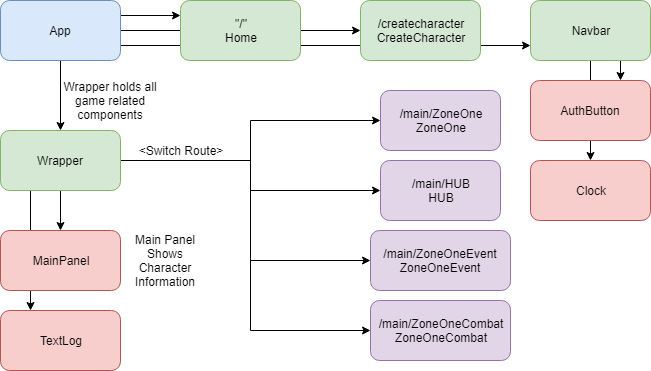

The diagram above was exported from draw.io. Its source (the exported page's mxGraphModel, read from the mxfile embedded in the PNG):
<mxGraphModel dx="1239" dy="688" grid="1" gridSize="10" guides="1" tooltips="1" connect="1" arrows="1" fold="1" page="1" pageScale="1" pageWidth="675" pageHeight="400" math="0" shadow="0">
  <root>
    <mxCell id="0" />
    <mxCell id="1" parent="0" />
    <mxCell id="L2vr7rRO3_MBm4v7BMzA-9" style="edgeStyle=orthogonalEdgeStyle;rounded=0;orthogonalLoop=1;jettySize=auto;html=1;exitX=0.5;exitY=1;exitDx=0;exitDy=0;entryX=0.5;entryY=0;entryDx=0;entryDy=0;" edge="1" parent="1" source="L2vr7rRO3_MBm4v7BMzA-1" target="L2vr7rRO3_MBm4v7BMzA-8">
      <mxGeometry relative="1" as="geometry" />
    </mxCell>
    <mxCell id="L2vr7rRO3_MBm4v7BMzA-12" style="edgeStyle=orthogonalEdgeStyle;rounded=0;orthogonalLoop=1;jettySize=auto;html=1;exitX=1;exitY=0.25;exitDx=0;exitDy=0;entryX=0;entryY=0.25;entryDx=0;entryDy=0;" edge="1" parent="1" source="L2vr7rRO3_MBm4v7BMzA-1" target="L2vr7rRO3_MBm4v7BMzA-2">
      <mxGeometry relative="1" as="geometry" />
    </mxCell>
    <mxCell id="L2vr7rRO3_MBm4v7BMzA-13" style="edgeStyle=orthogonalEdgeStyle;rounded=0;orthogonalLoop=1;jettySize=auto;html=1;exitX=1;exitY=0.5;exitDx=0;exitDy=0;entryX=0;entryY=0.5;entryDx=0;entryDy=0;" edge="1" parent="1" source="L2vr7rRO3_MBm4v7BMzA-1" target="L2vr7rRO3_MBm4v7BMzA-5">
      <mxGeometry relative="1" as="geometry" />
    </mxCell>
    <mxCell id="L2vr7rRO3_MBm4v7BMzA-14" style="edgeStyle=orthogonalEdgeStyle;rounded=0;orthogonalLoop=1;jettySize=auto;html=1;exitX=1;exitY=0.75;exitDx=0;exitDy=0;entryX=0;entryY=0.75;entryDx=0;entryDy=0;" edge="1" parent="1" source="L2vr7rRO3_MBm4v7BMzA-1" target="L2vr7rRO3_MBm4v7BMzA-10">
      <mxGeometry relative="1" as="geometry" />
    </mxCell>
    <mxCell id="L2vr7rRO3_MBm4v7BMzA-1" value="App" style="rounded=1;whiteSpace=wrap;html=1;fillColor=#dae8fc;strokeColor=#6c8ebf;" vertex="1" parent="1">
      <mxGeometry x="20" y="20" width="120" height="60" as="geometry" />
    </mxCell>
    <mxCell id="L2vr7rRO3_MBm4v7BMzA-2" value="&quot;/&quot;&lt;br&gt;Home&lt;br&gt;" style="rounded=1;whiteSpace=wrap;html=1;fillColor=#d5e8d4;strokeColor=#82b366;" vertex="1" parent="1">
      <mxGeometry x="200" y="20" width="120" height="60" as="geometry" />
    </mxCell>
    <mxCell id="L2vr7rRO3_MBm4v7BMzA-5" value="/createcharacter&lt;br&gt;CreateCharacter&lt;br&gt;" style="rounded=1;whiteSpace=wrap;html=1;fillColor=#d5e8d4;strokeColor=#82b366;" vertex="1" parent="1">
      <mxGeometry x="380" y="20" width="120" height="60" as="geometry" />
    </mxCell>
    <mxCell id="L2vr7rRO3_MBm4v7BMzA-31" style="edgeStyle=orthogonalEdgeStyle;rounded=0;orthogonalLoop=1;jettySize=auto;html=1;exitX=0.25;exitY=1;exitDx=0;exitDy=0;entryX=0.25;entryY=0;entryDx=0;entryDy=0;" edge="1" parent="1" source="L2vr7rRO3_MBm4v7BMzA-8" target="L2vr7rRO3_MBm4v7BMzA-28">
      <mxGeometry relative="1" as="geometry" />
    </mxCell>
    <mxCell id="L2vr7rRO3_MBm4v7BMzA-32" style="edgeStyle=orthogonalEdgeStyle;rounded=0;orthogonalLoop=1;jettySize=auto;html=1;exitX=1;exitY=0.5;exitDx=0;exitDy=0;entryX=0;entryY=0.5;entryDx=0;entryDy=0;" edge="1" parent="1" source="L2vr7rRO3_MBm4v7BMzA-8" target="L2vr7rRO3_MBm4v7BMzA-20">
      <mxGeometry relative="1" as="geometry">
        <mxPoint x="290" y="210" as="targetPoint" />
      </mxGeometry>
    </mxCell>
    <mxCell id="L2vr7rRO3_MBm4v7BMzA-33" style="edgeStyle=orthogonalEdgeStyle;rounded=0;orthogonalLoop=1;jettySize=auto;html=1;exitX=1;exitY=0.5;exitDx=0;exitDy=0;entryX=0;entryY=0.5;entryDx=0;entryDy=0;" edge="1" parent="1" source="L2vr7rRO3_MBm4v7BMzA-8" target="L2vr7rRO3_MBm4v7BMzA-21">
      <mxGeometry relative="1" as="geometry" />
    </mxCell>
    <mxCell id="L2vr7rRO3_MBm4v7BMzA-34" style="edgeStyle=orthogonalEdgeStyle;rounded=0;orthogonalLoop=1;jettySize=auto;html=1;exitX=1;exitY=0.5;exitDx=0;exitDy=0;entryX=0;entryY=0.5;entryDx=0;entryDy=0;" edge="1" parent="1" source="L2vr7rRO3_MBm4v7BMzA-8" target="L2vr7rRO3_MBm4v7BMzA-23">
      <mxGeometry relative="1" as="geometry">
        <Array as="points">
          <mxPoint x="270" y="180" />
          <mxPoint x="270" y="280" />
        </Array>
      </mxGeometry>
    </mxCell>
    <mxCell id="L2vr7rRO3_MBm4v7BMzA-35" style="edgeStyle=orthogonalEdgeStyle;rounded=0;orthogonalLoop=1;jettySize=auto;html=1;exitX=1;exitY=0.5;exitDx=0;exitDy=0;entryX=0;entryY=0.5;entryDx=0;entryDy=0;" edge="1" parent="1" source="L2vr7rRO3_MBm4v7BMzA-8" target="L2vr7rRO3_MBm4v7BMzA-22">
      <mxGeometry relative="1" as="geometry">
        <Array as="points">
          <mxPoint x="270" y="180" />
          <mxPoint x="270" y="350" />
        </Array>
      </mxGeometry>
    </mxCell>
    <mxCell id="L2vr7rRO3_MBm4v7BMzA-36" style="edgeStyle=orthogonalEdgeStyle;rounded=0;orthogonalLoop=1;jettySize=auto;html=1;exitX=0.5;exitY=1;exitDx=0;exitDy=0;entryX=0.5;entryY=0;entryDx=0;entryDy=0;" edge="1" parent="1" source="L2vr7rRO3_MBm4v7BMzA-8" target="L2vr7rRO3_MBm4v7BMzA-29">
      <mxGeometry relative="1" as="geometry" />
    </mxCell>
    <mxCell id="L2vr7rRO3_MBm4v7BMzA-8" value="Wrapper" style="rounded=1;whiteSpace=wrap;html=1;fillColor=#d5e8d4;strokeColor=#82b366;" vertex="1" parent="1">
      <mxGeometry x="20" y="150" width="120" height="60" as="geometry" />
    </mxCell>
    <mxCell id="L2vr7rRO3_MBm4v7BMzA-18" style="edgeStyle=orthogonalEdgeStyle;rounded=0;orthogonalLoop=1;jettySize=auto;html=1;exitX=0.75;exitY=1;exitDx=0;exitDy=0;entryX=0.75;entryY=0;entryDx=0;entryDy=0;" edge="1" parent="1" source="L2vr7rRO3_MBm4v7BMzA-10" target="L2vr7rRO3_MBm4v7BMzA-15">
      <mxGeometry relative="1" as="geometry" />
    </mxCell>
    <mxCell id="L2vr7rRO3_MBm4v7BMzA-19" style="edgeStyle=orthogonalEdgeStyle;rounded=0;orthogonalLoop=1;jettySize=auto;html=1;exitX=0.5;exitY=1;exitDx=0;exitDy=0;entryX=0.5;entryY=0;entryDx=0;entryDy=0;" edge="1" parent="1" source="L2vr7rRO3_MBm4v7BMzA-10" target="L2vr7rRO3_MBm4v7BMzA-16">
      <mxGeometry relative="1" as="geometry" />
    </mxCell>
    <mxCell id="L2vr7rRO3_MBm4v7BMzA-10" value="Navbar&lt;br&gt;" style="rounded=1;whiteSpace=wrap;html=1;fillColor=#d5e8d4;strokeColor=#82b366;" vertex="1" parent="1">
      <mxGeometry x="550" y="20" width="120" height="60" as="geometry" />
    </mxCell>
    <mxCell id="L2vr7rRO3_MBm4v7BMzA-15" value="AuthButton" style="rounded=1;whiteSpace=wrap;html=1;fillColor=#f8cecc;strokeColor=#b85450;" vertex="1" parent="1">
      <mxGeometry x="550" y="100" width="120" height="60" as="geometry" />
    </mxCell>
    <mxCell id="L2vr7rRO3_MBm4v7BMzA-16" value="Clock" style="rounded=1;whiteSpace=wrap;html=1;fillColor=#f8cecc;strokeColor=#b85450;" vertex="1" parent="1">
      <mxGeometry x="550" y="180" width="120" height="60" as="geometry" />
    </mxCell>
    <mxCell id="L2vr7rRO3_MBm4v7BMzA-20" value="/main/HUB&lt;br&gt;HUB&lt;br&gt;" style="rounded=1;whiteSpace=wrap;html=1;fillColor=#e1d5e7;strokeColor=#9673a6;" vertex="1" parent="1">
      <mxGeometry x="400" y="180" width="120" height="60" as="geometry" />
    </mxCell>
    <mxCell id="L2vr7rRO3_MBm4v7BMzA-21" value="/main/ZoneOne&lt;br&gt;ZoneOne&lt;br&gt;" style="rounded=1;whiteSpace=wrap;html=1;fillColor=#e1d5e7;strokeColor=#9673a6;" vertex="1" parent="1">
      <mxGeometry x="400" y="110" width="120" height="60" as="geometry" />
    </mxCell>
    <mxCell id="L2vr7rRO3_MBm4v7BMzA-22" value="/main/ZoneOneCombat&lt;br&gt;ZoneOneCombat&lt;br&gt;" style="rounded=1;whiteSpace=wrap;html=1;fillColor=#e1d5e7;strokeColor=#9673a6;" vertex="1" parent="1">
      <mxGeometry x="390" y="320" width="140" height="60" as="geometry" />
    </mxCell>
    <mxCell id="L2vr7rRO3_MBm4v7BMzA-23" value="/main/ZoneOneEvent&lt;br&gt;ZoneOneEvent&lt;br&gt;" style="rounded=1;whiteSpace=wrap;html=1;fillColor=#e1d5e7;strokeColor=#9673a6;" vertex="1" parent="1">
      <mxGeometry x="390" y="250" width="140" height="60" as="geometry" />
    </mxCell>
    <mxCell id="L2vr7rRO3_MBm4v7BMzA-28" value="TextLog" style="rounded=1;whiteSpace=wrap;html=1;fillColor=#f8cecc;strokeColor=#b85450;" vertex="1" parent="1">
      <mxGeometry x="20" y="330" width="120" height="60" as="geometry" />
    </mxCell>
    <mxCell id="L2vr7rRO3_MBm4v7BMzA-29" value="MainPanel" style="rounded=1;whiteSpace=wrap;html=1;fillColor=#f8cecc;strokeColor=#b85450;" vertex="1" parent="1">
      <mxGeometry x="20" y="250" width="120" height="60" as="geometry" />
    </mxCell>
    <mxCell id="L2vr7rRO3_MBm4v7BMzA-37" value="&amp;lt;Switch Route&amp;gt;" style="text;html=1;strokeColor=none;fillColor=none;align=center;verticalAlign=middle;whiteSpace=wrap;rounded=0;" vertex="1" parent="1">
      <mxGeometry x="155" y="160" width="90" height="20" as="geometry" />
    </mxCell>
    <mxCell id="L2vr7rRO3_MBm4v7BMzA-38" value="Wrapper holds all game related components" style="text;html=1;strokeColor=none;fillColor=none;align=center;verticalAlign=middle;whiteSpace=wrap;rounded=0;" vertex="1" parent="1">
      <mxGeometry x="80" y="110" width="100" height="20" as="geometry" />
    </mxCell>
    <mxCell id="L2vr7rRO3_MBm4v7BMzA-39" value="Main Panel Shows Character Information" style="text;html=1;strokeColor=none;fillColor=none;align=center;verticalAlign=middle;whiteSpace=wrap;rounded=0;" vertex="1" parent="1">
      <mxGeometry x="140" y="270" width="90" height="20" as="geometry" />
    </mxCell>
  </root>
</mxGraphModel>